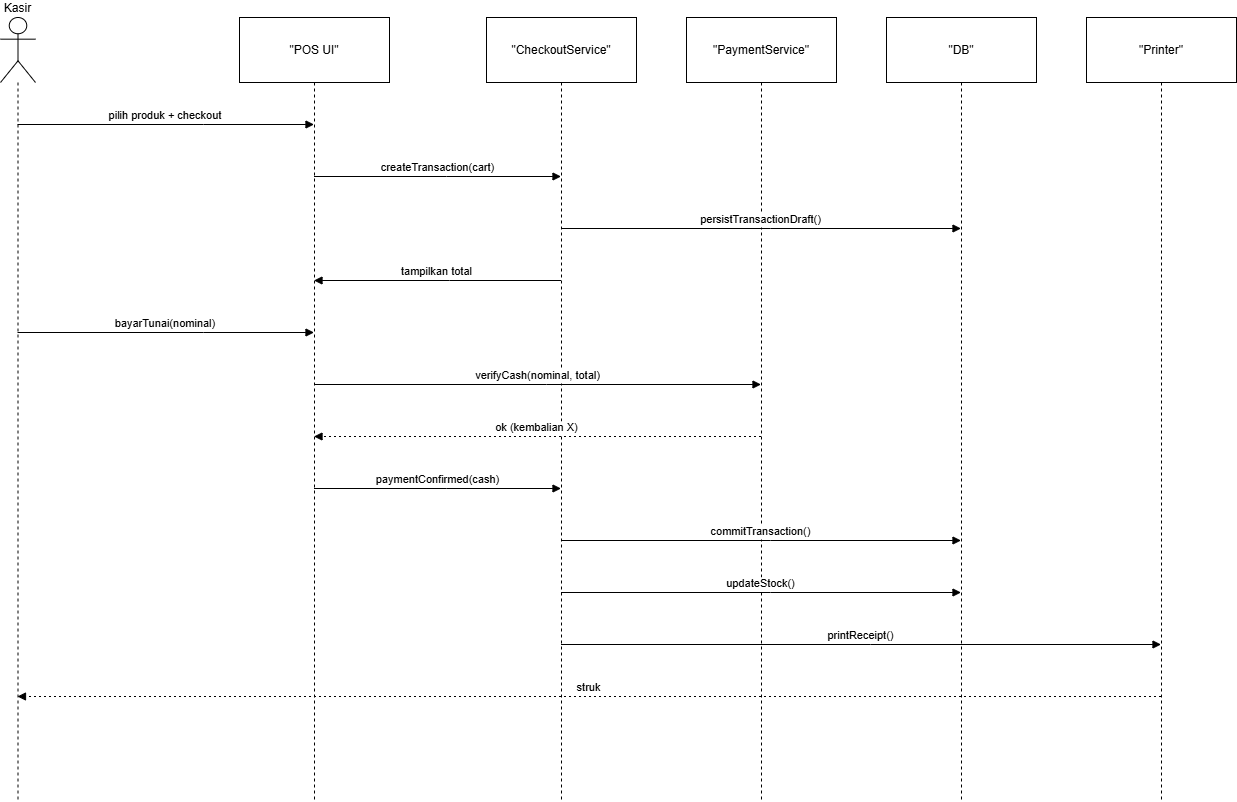

The diagram above was exported from draw.io. Its source (the exported page's mxGraphModel, read from the mxfile embedded in the PNG):
<mxGraphModel dx="774" dy="501" grid="1" gridSize="10" guides="1" tooltips="1" connect="1" arrows="1" fold="1" page="1" pageScale="1" pageWidth="1169" pageHeight="1654" math="0" shadow="0">
  <root>
    <mxCell id="0" />
    <mxCell id="1" parent="0" />
    <mxCell id="TO9IRe5ihRKwn76FLLQy-1" value="Kasir" style="shape=umlLifeline;perimeter=lifelinePerimeter;whiteSpace=wrap;container=1;dropTarget=0;collapsible=0;recursiveResize=0;outlineConnect=0;portConstraint=eastwest;newEdgeStyle={&quot;edgeStyle&quot;:&quot;elbowEdgeStyle&quot;,&quot;elbow&quot;:&quot;vertical&quot;,&quot;curved&quot;:0,&quot;rounded&quot;:0};participant=umlActor;verticalAlign=bottom;labelPosition=center;verticalLabelPosition=top;align=center;size=65;" parent="1" vertex="1">
      <mxGeometry x="20" y="20" width="35" height="784" as="geometry" />
    </mxCell>
    <mxCell id="TO9IRe5ihRKwn76FLLQy-2" value="&quot;POS UI&quot;" style="shape=umlLifeline;perimeter=lifelinePerimeter;whiteSpace=wrap;container=1;dropTarget=0;collapsible=0;recursiveResize=0;outlineConnect=0;portConstraint=eastwest;newEdgeStyle={&quot;edgeStyle&quot;:&quot;elbowEdgeStyle&quot;,&quot;elbow&quot;:&quot;vertical&quot;,&quot;curved&quot;:0,&quot;rounded&quot;:0};size=65;" parent="1" vertex="1">
      <mxGeometry x="259" y="20" width="150" height="784" as="geometry" />
    </mxCell>
    <mxCell id="TO9IRe5ihRKwn76FLLQy-3" value="&quot;CheckoutService&quot;" style="shape=umlLifeline;perimeter=lifelinePerimeter;whiteSpace=wrap;container=1;dropTarget=0;collapsible=0;recursiveResize=0;outlineConnect=0;portConstraint=eastwest;newEdgeStyle={&quot;edgeStyle&quot;:&quot;elbowEdgeStyle&quot;,&quot;elbow&quot;:&quot;vertical&quot;,&quot;curved&quot;:0,&quot;rounded&quot;:0};size=65;" parent="1" vertex="1">
      <mxGeometry x="506" y="20" width="150" height="784" as="geometry" />
    </mxCell>
    <mxCell id="TO9IRe5ihRKwn76FLLQy-4" value="&quot;PaymentService&quot;" style="shape=umlLifeline;perimeter=lifelinePerimeter;whiteSpace=wrap;container=1;dropTarget=0;collapsible=0;recursiveResize=0;outlineConnect=0;portConstraint=eastwest;newEdgeStyle={&quot;edgeStyle&quot;:&quot;elbowEdgeStyle&quot;,&quot;elbow&quot;:&quot;vertical&quot;,&quot;curved&quot;:0,&quot;rounded&quot;:0};size=65;" parent="1" vertex="1">
      <mxGeometry x="706" y="20" width="150" height="784" as="geometry" />
    </mxCell>
    <mxCell id="TO9IRe5ihRKwn76FLLQy-5" value="&quot;DB&quot;" style="shape=umlLifeline;perimeter=lifelinePerimeter;whiteSpace=wrap;container=1;dropTarget=0;collapsible=0;recursiveResize=0;outlineConnect=0;portConstraint=eastwest;newEdgeStyle={&quot;edgeStyle&quot;:&quot;elbowEdgeStyle&quot;,&quot;elbow&quot;:&quot;vertical&quot;,&quot;curved&quot;:0,&quot;rounded&quot;:0};size=65;" parent="1" vertex="1">
      <mxGeometry x="906" y="20" width="150" height="784" as="geometry" />
    </mxCell>
    <mxCell id="TO9IRe5ihRKwn76FLLQy-6" value="&quot;Printer&quot;" style="shape=umlLifeline;perimeter=lifelinePerimeter;whiteSpace=wrap;container=1;dropTarget=0;collapsible=0;recursiveResize=0;outlineConnect=0;portConstraint=eastwest;newEdgeStyle={&quot;edgeStyle&quot;:&quot;elbowEdgeStyle&quot;,&quot;elbow&quot;:&quot;vertical&quot;,&quot;curved&quot;:0,&quot;rounded&quot;:0};size=65;" parent="1" vertex="1">
      <mxGeometry x="1106" y="20" width="150" height="784" as="geometry" />
    </mxCell>
    <mxCell id="TO9IRe5ihRKwn76FLLQy-7" value="pilih produk + checkout" style="verticalAlign=bottom;edgeStyle=elbowEdgeStyle;elbow=vertical;curved=0;rounded=0;endArrow=block;" parent="1" source="TO9IRe5ihRKwn76FLLQy-1" target="TO9IRe5ihRKwn76FLLQy-2" edge="1">
      <mxGeometry relative="1" as="geometry">
        <Array as="points">
          <mxPoint x="223" y="127" />
        </Array>
      </mxGeometry>
    </mxCell>
    <mxCell id="TO9IRe5ihRKwn76FLLQy-8" value="createTransaction(cart)" style="verticalAlign=bottom;edgeStyle=elbowEdgeStyle;elbow=vertical;curved=0;rounded=0;endArrow=block;" parent="1" source="TO9IRe5ihRKwn76FLLQy-2" target="TO9IRe5ihRKwn76FLLQy-3" edge="1">
      <mxGeometry relative="1" as="geometry">
        <Array as="points">
          <mxPoint x="466" y="179" />
        </Array>
      </mxGeometry>
    </mxCell>
    <mxCell id="TO9IRe5ihRKwn76FLLQy-9" value="persistTransactionDraft()" style="verticalAlign=bottom;edgeStyle=elbowEdgeStyle;elbow=vertical;curved=0;rounded=0;endArrow=block;" parent="1" source="TO9IRe5ihRKwn76FLLQy-3" target="TO9IRe5ihRKwn76FLLQy-5" edge="1">
      <mxGeometry relative="1" as="geometry">
        <Array as="points">
          <mxPoint x="790" y="231" />
        </Array>
      </mxGeometry>
    </mxCell>
    <mxCell id="TO9IRe5ihRKwn76FLLQy-10" value="tampilkan total" style="verticalAlign=bottom;edgeStyle=elbowEdgeStyle;elbow=vertical;curved=0;rounded=0;endArrow=block;" parent="1" source="TO9IRe5ihRKwn76FLLQy-3" target="TO9IRe5ihRKwn76FLLQy-2" edge="1">
      <mxGeometry relative="1" as="geometry">
        <Array as="points">
          <mxPoint x="469" y="283" />
        </Array>
      </mxGeometry>
    </mxCell>
    <mxCell id="TO9IRe5ihRKwn76FLLQy-11" value="bayarTunai(nominal)" style="verticalAlign=bottom;edgeStyle=elbowEdgeStyle;elbow=vertical;curved=0;rounded=0;endArrow=block;" parent="1" source="TO9IRe5ihRKwn76FLLQy-1" target="TO9IRe5ihRKwn76FLLQy-2" edge="1">
      <mxGeometry relative="1" as="geometry">
        <Array as="points">
          <mxPoint x="223" y="335" />
        </Array>
      </mxGeometry>
    </mxCell>
    <mxCell id="TO9IRe5ihRKwn76FLLQy-12" value="verifyCash(nominal, total)" style="verticalAlign=bottom;edgeStyle=elbowEdgeStyle;elbow=vertical;curved=0;rounded=0;endArrow=block;" parent="1" source="TO9IRe5ihRKwn76FLLQy-2" target="TO9IRe5ihRKwn76FLLQy-4" edge="1">
      <mxGeometry relative="1" as="geometry">
        <Array as="points">
          <mxPoint x="566" y="387" />
        </Array>
      </mxGeometry>
    </mxCell>
    <mxCell id="TO9IRe5ihRKwn76FLLQy-13" value="ok (kembalian X)" style="verticalAlign=bottom;edgeStyle=elbowEdgeStyle;elbow=vertical;curved=0;rounded=0;dashed=1;dashPattern=2 3;endArrow=block;" parent="1" source="TO9IRe5ihRKwn76FLLQy-4" target="TO9IRe5ihRKwn76FLLQy-2" edge="1">
      <mxGeometry relative="1" as="geometry">
        <Array as="points">
          <mxPoint x="569" y="439" />
        </Array>
      </mxGeometry>
    </mxCell>
    <mxCell id="TO9IRe5ihRKwn76FLLQy-14" value="paymentConfirmed(cash)" style="verticalAlign=bottom;edgeStyle=elbowEdgeStyle;elbow=vertical;curved=0;rounded=0;endArrow=block;" parent="1" source="TO9IRe5ihRKwn76FLLQy-2" target="TO9IRe5ihRKwn76FLLQy-3" edge="1">
      <mxGeometry relative="1" as="geometry">
        <Array as="points">
          <mxPoint x="466" y="491" />
        </Array>
      </mxGeometry>
    </mxCell>
    <mxCell id="TO9IRe5ihRKwn76FLLQy-15" value="commitTransaction()" style="verticalAlign=bottom;edgeStyle=elbowEdgeStyle;elbow=vertical;curved=0;rounded=0;endArrow=block;" parent="1" source="TO9IRe5ihRKwn76FLLQy-3" target="TO9IRe5ihRKwn76FLLQy-5" edge="1">
      <mxGeometry relative="1" as="geometry">
        <Array as="points">
          <mxPoint x="790" y="543" />
        </Array>
      </mxGeometry>
    </mxCell>
    <mxCell id="TO9IRe5ihRKwn76FLLQy-16" value="updateStock()" style="verticalAlign=bottom;edgeStyle=elbowEdgeStyle;elbow=vertical;curved=0;rounded=0;endArrow=block;" parent="1" source="TO9IRe5ihRKwn76FLLQy-3" target="TO9IRe5ihRKwn76FLLQy-5" edge="1">
      <mxGeometry relative="1" as="geometry">
        <Array as="points">
          <mxPoint x="790" y="595" />
        </Array>
      </mxGeometry>
    </mxCell>
    <mxCell id="TO9IRe5ihRKwn76FLLQy-17" value="printReceipt()" style="verticalAlign=bottom;edgeStyle=elbowEdgeStyle;elbow=vertical;curved=0;rounded=0;endArrow=block;" parent="1" source="TO9IRe5ihRKwn76FLLQy-3" target="TO9IRe5ihRKwn76FLLQy-6" edge="1">
      <mxGeometry relative="1" as="geometry">
        <Array as="points">
          <mxPoint x="890" y="647" />
        </Array>
      </mxGeometry>
    </mxCell>
    <mxCell id="TO9IRe5ihRKwn76FLLQy-18" value="struk" style="verticalAlign=bottom;edgeStyle=elbowEdgeStyle;elbow=vertical;curved=0;rounded=0;dashed=1;dashPattern=2 3;endArrow=block;" parent="1" source="TO9IRe5ihRKwn76FLLQy-6" target="TO9IRe5ihRKwn76FLLQy-1" edge="1">
      <mxGeometry relative="1" as="geometry">
        <Array as="points">
          <mxPoint x="650" y="699" />
        </Array>
      </mxGeometry>
    </mxCell>
  </root>
</mxGraphModel>